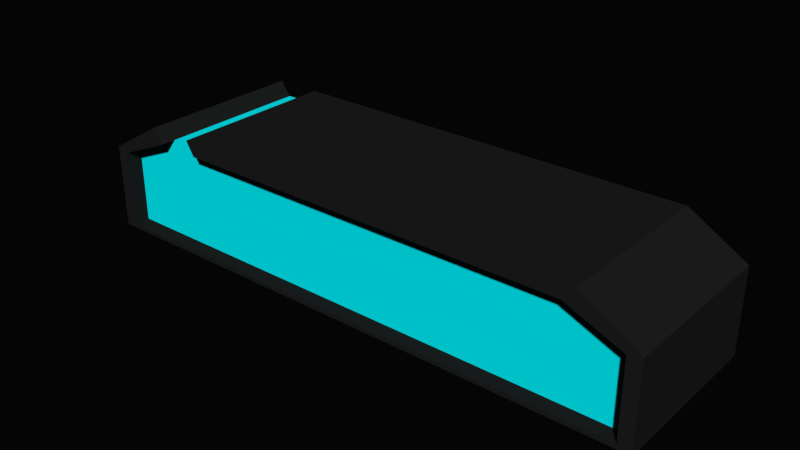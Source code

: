 # Source: TotemInfoSlinder.blend  (saved by Blender 2.63.17; exported with 4.5.12 LTS)
import bpy
from mathutils import Matrix  # noqa: F401  (used for matrix-valued properties, if any)

bpy.ops.wm.read_factory_settings(use_empty=True)
scene = bpy.context.scene
scene.name = 'Scene'

# ---- collections
col_collection_1 = bpy.data.collections.new('Collection 1'); scene.collection.children.link(col_collection_1)

# ---- materials (node trees are filled in below, after node groups)
mat_darkobject = bpy.data.materials.new('DarkObject')
mat_darkobject.alpha_threshold = 0.0
mat_darkobject.diffuse_color = (0.01341, 0.01341, 0.01341, 1.0)
mat_darkobject.specular_color = (0.5705, 0.5705, 0.5705)
mat_darkobject.roughness = 0.5
mat_darkobject.specular_intensity = 0.0
mat_darkobject.line_color = (0.0, 0.0, 0.0, 1.0)
mat_glowstripes = bpy.data.materials.new('GlowStripes')
mat_glowstripes.alpha_threshold = 0.0
mat_glowstripes.diffuse_color = (0.0, 0.9028, 0.9849, 1.0)
mat_glowstripes.roughness = 0.5
mat_glowstripes.line_color = (0.0, 0.0, 0.0, 1.0)

# ---- material node trees

# ---- world
world_world = bpy.data.worlds.new('World'); scene.world = world_world
world_world.color = (0.001547, 0.001547, 0.001547)
world_world.use_sun_shadow = False
world_world.sun_shadow_jitter_overblur = 0.0
world_world.cycles.sampling_method = 'MANUAL'
world_world.cycles.sample_map_resolution = 256

# ---- meshes
me_cube = bpy.data.meshes.new('Cube')
me_cube.from_pydata([(-6.084, -3.274, -0.4744), (-6.084, 1.266, -0.4744), (6.285, 1.266, -0.4744), (6.285, -3.274, -0.4744), (-6.084, -3.274, 2.726), (-6.084, 1.266, 2.726), (6.285, 1.266, 2.726), (6.285, -3.274, 2.726), (-7.628, -3.274, -0.4744), (-7.628, 1.266, -0.4744), (7.829, 1.266, -0.4744), (7.829, -3.274, -0.4744), (-7.628, -3.274, 1.806), (-7.628, 1.266, 1.806), (7.829, 1.266, 1.806), (7.829, -3.274, 1.806), (-5.793, -3.274, -0.3583), (5.994, -3.274, -0.3583), (-5.793, -3.274, 2.348), (5.994, -3.274, 2.348), (-7.264, -3.274, -0.3583), (7.465, -3.274, -0.3583), (-7.264, -3.274, 1.72), (7.465, -3.274, 1.72), (-5.793, -2.862, -0.3583), (5.994, -2.862, -0.3583), (-5.793, -2.862, 2.348), (5.994, -2.862, 2.348), (-7.264, -2.862, -0.3583), (7.465, -2.862, -0.3583), (-7.264, -2.862, 1.72), (7.465, -2.862, 1.72), (-4.823, 1.266, 2.726), (2.162, 1.266, 2.726), (2.162, 1.266, -0.4744), (-4.823, 1.266, -0.4744), (2.162, -3.274, 2.726), (-4.823, -3.274, 2.726), (-4.823, -3.274, -0.4744), (2.162, -3.274, -0.4744), (2.065, -3.274, 2.348), (-4.592, -3.274, 2.348), (-4.592, -3.274, -0.3583), (2.065, -3.274, -0.3583), (2.065, -2.862, 2.348), (-4.592, -2.862, 2.348), (-4.592, -2.862, -0.3583), (2.065, -2.862, -0.3583), (-5.793, 1.259, 2.348), (-4.592, 1.259, 2.348)], [], [(3, 2, 10, 11), (33, 6, 2, 34), (15, 7, 19, 23), (21, 17, 3, 11), (39, 34, 2, 3), (12, 13, 9, 8), (14, 15, 11, 10), (1, 0, 8, 9), (14, 10, 2, 6), (4, 12, 22, 18), (5, 1, 9, 13), (6, 7, 15, 14), (4, 5, 13, 12), (31, 29, 21, 23), (23, 19, 27, 31), (20, 22, 12, 8), (23, 21, 11, 15), (39, 3, 17, 43), (8, 0, 16, 20), (24, 26, 30, 28), (45, 26, 24, 46), (27, 25, 29, 31), (29, 25, 17, 21), (28, 30, 22, 20), (20, 16, 24, 28), (43, 17, 25, 47), (18, 22, 30, 26), (5, 48, 49, 35, 1), (0, 1, 35, 38), (38, 35, 34, 39), (7, 6, 33, 36), (36, 33, 32, 37), (19, 40, 44, 27), (40, 41, 45, 44), (0, 38, 42, 16), (38, 39, 43, 42), (7, 36, 40, 19), (36, 37, 41, 40), (27, 44, 47, 25), (44, 45, 46, 47), (16, 42, 46, 24), (42, 43, 47, 46), (49, 48, 26, 45), (4, 18, 26, 48, 5), (32, 49, 45, 41, 37), (33, 34, 35, 49, 32)])
me_cube.polygons.foreach_set('material_index', [0, 0, 0, 0, 0, 0, 0, 0, 0, 0, 0, 0, 0, 0, 0, 0, 0, 0, 0, 1, 1, 1, 0, 0, 0, 0, 0, 0, 0, 0, 0, 0, 0, 0, 0, 0, 0, 0, 1, 1, 0, 0, 1, 0, 0, 0])
me_cube.materials.append(mat_darkobject)
me_cube.materials.append(mat_glowstripes)
me_cube.use_remesh_preserve_volume = False
me_cube.use_remesh_preserve_attributes = False
me_cube.use_mirror_vertex_groups = False
me_cube.update()

# ---- objects
ob_cube = bpy.data.objects.new('Cube', me_cube)

# ---- transforms, parenting, visibility, modifiers, constraints
ob_cube.location = (0.0, 0.0, 0.0)
ob_cube.lineart.crease_threshold = 0.0

# ---- collection membership
col_collection_1.objects.link(ob_cube)

# ---- scene / render settings (as saved in the file)
scene.frame_start = 1; scene.frame_end = 250; scene.frame_set(1)
scene.render.engine = 'CYCLES'
scene.render.image_settings.color_mode = 'RGB'
scene.render.image_settings.compression = 90
scene.render.resolution_percentage = 50
scene.render.dither_intensity = 0.0
scene.render.bake_margin = 2
scene.render.bake_bias = 0.0
scene.cycles.feature_set = 'EXPERIMENTAL'
scene.cycles.use_denoising = False
scene.cycles.samples = 200
scene.cycles.sampling_pattern = 'TABULATED_SOBOL'
scene.cycles.light_sampling_threshold = 0.0
scene.cycles.use_adaptive_sampling = False
scene.cycles.use_light_tree = False
scene.cycles.blur_glossy = 0.0
scene.cycles.volume_bounces = 1
scene.cycles.pixel_filter_type = 'GAUSSIAN'
scene.cycles.sample_clamp_indirect = 0.0
scene.view_settings.view_transform = 'Standard'
bpy.context.view_layer.update()

# ---- added for rendering (the .blend has no active camera and no usable light): camera, sun
cam_auto = bpy.data.cameras.new('AutoCamera')
cam_auto.lens = 50.0
cam_auto.sensor_width = 36.0
cam_auto.clip_end = 1000.0
ob_auto_camera = bpy.data.objects.new('AutoCamera', cam_auto)
scene.collection.objects.link(ob_auto_camera)
ob_auto_camera.location = (15.2966, -19.2391, 13.283)
ob_auto_camera.rotation_euler = (1.09748, -7.21219e-08, 0.694738)
scene.camera = ob_auto_camera
light_auto_sun = bpy.data.lights.new('AutoSun', 'SUN')
light_auto_sun.energy = 3.0
light_auto_sun.angle = 0.0523599
ob_auto_sun = bpy.data.objects.new('AutoSun', light_auto_sun)
scene.collection.objects.link(ob_auto_sun)
ob_auto_sun.rotation_euler = (0.872665, 0.174533, 0.523599)
bpy.context.view_layer.update()
